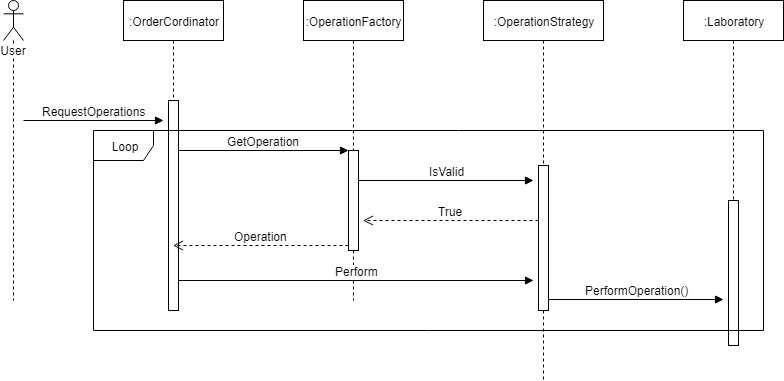

The diagram above was exported from draw.io. Its source (the exported page's mxGraphModel, read from the mxfile embedded in the PNG):
<mxGraphModel dx="1390" dy="750" grid="1" gridSize="10" guides="1" tooltips="1" connect="1" arrows="1" fold="1" page="1" pageScale="1" pageWidth="1169" pageHeight="827" math="0" shadow="0">
  <root>
    <mxCell id="0" />
    <mxCell id="1" parent="0" />
    <mxCell id="2hfLpXPjulE70_gpTJW8-70" value="User" style="shape=umlLifeline;participant=umlActor;perimeter=lifelinePerimeter;whiteSpace=wrap;html=1;container=1;collapsible=0;recursiveResize=0;verticalAlign=top;spacingTop=36;labelBackgroundColor=#ffffff;outlineConnect=0;" parent="1" vertex="1">
      <mxGeometry x="50" y="80" width="20" height="300" as="geometry" />
    </mxCell>
    <mxCell id="2hfLpXPjulE70_gpTJW8-71" value=":OrderCordinator" style="shape=umlLifeline;perimeter=lifelinePerimeter;whiteSpace=wrap;html=1;container=1;collapsible=0;recursiveResize=0;outlineConnect=0;" parent="1" vertex="1">
      <mxGeometry x="170" y="80" width="100" height="310" as="geometry" />
    </mxCell>
    <mxCell id="2hfLpXPjulE70_gpTJW8-75" value="" style="html=1;points=[];perimeter=orthogonalPerimeter;" parent="2hfLpXPjulE70_gpTJW8-71" vertex="1">
      <mxGeometry x="45" y="100" width="10" height="210" as="geometry" />
    </mxCell>
    <mxCell id="2hfLpXPjulE70_gpTJW8-72" value=":OperationFactory" style="shape=umlLifeline;perimeter=lifelinePerimeter;whiteSpace=wrap;html=1;container=1;collapsible=0;recursiveResize=0;outlineConnect=0;" parent="1" vertex="1">
      <mxGeometry x="350" y="80" width="100" height="300" as="geometry" />
    </mxCell>
    <mxCell id="2hfLpXPjulE70_gpTJW8-87" value="" style="html=1;points=[];perimeter=orthogonalPerimeter;" parent="2hfLpXPjulE70_gpTJW8-72" vertex="1">
      <mxGeometry x="45" y="150" width="10" height="100" as="geometry" />
    </mxCell>
    <mxCell id="2hfLpXPjulE70_gpTJW8-73" value=":OperationStrategy" style="shape=umlLifeline;perimeter=lifelinePerimeter;whiteSpace=wrap;html=1;container=1;collapsible=0;recursiveResize=0;outlineConnect=0;" parent="1" vertex="1">
      <mxGeometry x="530" y="80" width="120" height="380" as="geometry" />
    </mxCell>
    <mxCell id="ukioYPJqGJ87umPj5mSE-3" value="" style="html=1;points=[];perimeter=orthogonalPerimeter;" parent="2hfLpXPjulE70_gpTJW8-73" vertex="1">
      <mxGeometry x="55" y="165" width="10" height="145" as="geometry" />
    </mxCell>
    <mxCell id="2hfLpXPjulE70_gpTJW8-74" value=":Laboratory" style="shape=umlLifeline;perimeter=lifelinePerimeter;whiteSpace=wrap;html=1;container=1;collapsible=0;recursiveResize=0;outlineConnect=0;" parent="1" vertex="1">
      <mxGeometry x="730" y="80" width="100" height="345" as="geometry" />
    </mxCell>
    <mxCell id="ukioYPJqGJ87umPj5mSE-7" value="" style="html=1;points=[];perimeter=orthogonalPerimeter;" parent="2hfLpXPjulE70_gpTJW8-74" vertex="1">
      <mxGeometry x="45" y="200" width="10" height="145" as="geometry" />
    </mxCell>
    <mxCell id="2hfLpXPjulE70_gpTJW8-76" value="RequestOperations" style="html=1;verticalAlign=bottom;endArrow=block;" parent="1" edge="1">
      <mxGeometry width="80" relative="1" as="geometry">
        <mxPoint x="70" y="200" as="sourcePoint" />
        <mxPoint x="210" y="200" as="targetPoint" />
      </mxGeometry>
    </mxCell>
    <mxCell id="2hfLpXPjulE70_gpTJW8-88" value="GetOperation" style="html=1;verticalAlign=bottom;endArrow=block;entryX=0;entryY=0;" parent="1" source="2hfLpXPjulE70_gpTJW8-75" target="2hfLpXPjulE70_gpTJW8-87" edge="1">
      <mxGeometry relative="1" as="geometry">
        <mxPoint x="325" y="250" as="sourcePoint" />
      </mxGeometry>
    </mxCell>
    <mxCell id="2hfLpXPjulE70_gpTJW8-89" value="Operation" style="html=1;verticalAlign=bottom;endArrow=open;dashed=1;endSize=8;exitX=0;exitY=0.95;" parent="1" source="2hfLpXPjulE70_gpTJW8-87" target="2hfLpXPjulE70_gpTJW8-71" edge="1">
      <mxGeometry relative="1" as="geometry">
        <mxPoint x="325" y="326" as="targetPoint" />
      </mxGeometry>
    </mxCell>
    <mxCell id="ukioYPJqGJ87umPj5mSE-2" value="IsValid" style="html=1;verticalAlign=bottom;endArrow=block;" parent="1" edge="1">
      <mxGeometry relative="1" as="geometry">
        <mxPoint x="405" y="260" as="sourcePoint" />
        <mxPoint x="580" y="260" as="targetPoint" />
      </mxGeometry>
    </mxCell>
    <mxCell id="ukioYPJqGJ87umPj5mSE-4" value="True" style="html=1;verticalAlign=bottom;endArrow=open;dashed=1;endSize=8;exitX=0;exitY=0.95;" parent="1" edge="1">
      <mxGeometry relative="1" as="geometry">
        <mxPoint x="409.5" y="300" as="targetPoint" />
        <mxPoint x="585" y="300" as="sourcePoint" />
      </mxGeometry>
    </mxCell>
    <mxCell id="ukioYPJqGJ87umPj5mSE-5" value="Perform" style="html=1;verticalAlign=bottom;endArrow=block;" parent="1" edge="1">
      <mxGeometry relative="1" as="geometry">
        <mxPoint x="225" y="360" as="sourcePoint" />
        <mxPoint x="580" y="360" as="targetPoint" />
      </mxGeometry>
    </mxCell>
    <mxCell id="ukioYPJqGJ87umPj5mSE-6" value="PerformOperation()" style="html=1;verticalAlign=bottom;endArrow=block;" parent="1" edge="1">
      <mxGeometry relative="1" as="geometry">
        <mxPoint x="595" y="379" as="sourcePoint" />
        <mxPoint x="770" y="379" as="targetPoint" />
      </mxGeometry>
    </mxCell>
    <mxCell id="ukioYPJqGJ87umPj5mSE-9" value="Loop" style="shape=umlFrame;whiteSpace=wrap;html=1;" parent="1" vertex="1">
      <mxGeometry x="140" y="210" width="670" height="200" as="geometry" />
    </mxCell>
  </root>
</mxGraphModel>